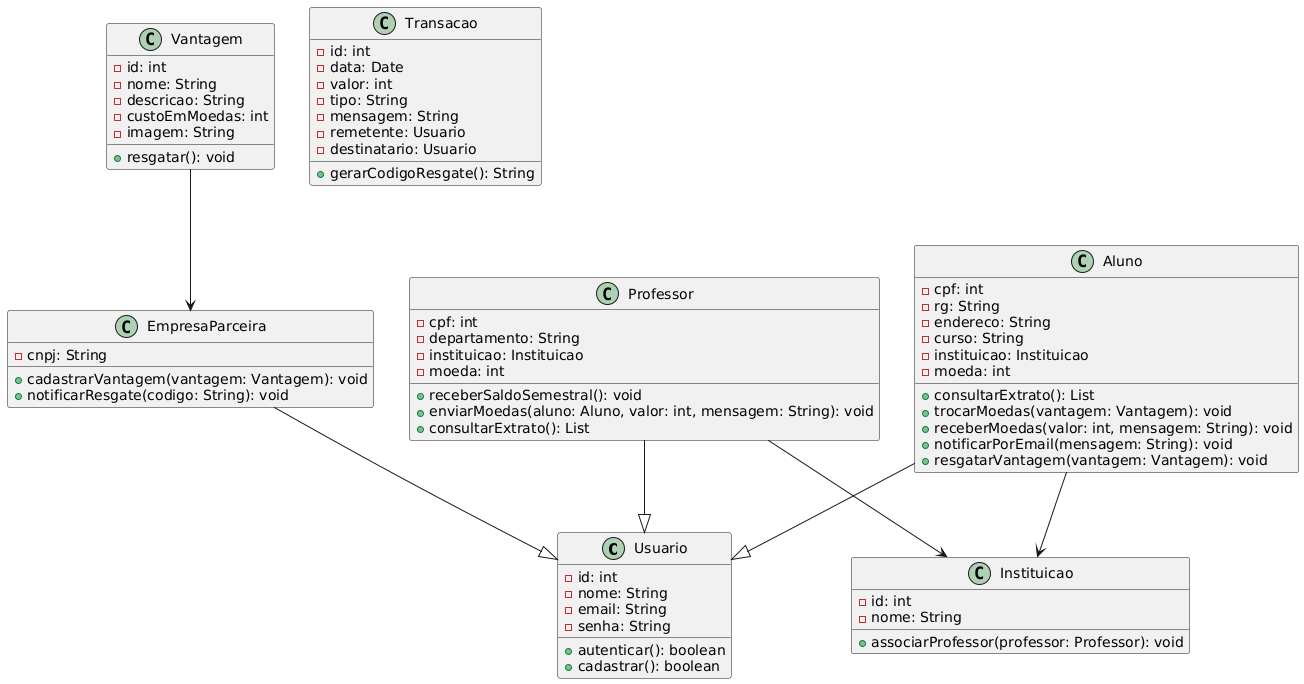

The diagram above was rendered by PlantUML. Its source (embedded in the PNG):
@startuml
class Usuario {
    - id: int
    - nome: String
    - email: String
    - senha: String
    + autenticar(): boolean
    + cadastrar(): boolean
}

class Aluno {
    - cpf: int
    - rg: String
    - endereco: String
    - curso: String
    - instituicao: Instituicao
    - moeda: int
    + consultarExtrato(): List
    + trocarMoedas(vantagem: Vantagem): void
    + receberMoedas(valor: int, mensagem: String): void
    + notificarPorEmail(mensagem: String): void
    + resgatarVantagem(vantagem: Vantagem): void
}

class Professor {
    - cpf: int
    - departamento: String
    - instituicao: Instituicao
    - moeda: int
    + receberSaldoSemestral(): void
    + enviarMoedas(aluno: Aluno, valor: int, mensagem: String): void
    + consultarExtrato(): List
}

class EmpresaParceira {
    - cnpj: String
    + cadastrarVantagem(vantagem: Vantagem): void
    + notificarResgate(codigo: String): void
}

class Instituicao {
    - id: int
    - nome: String
    + associarProfessor(professor: Professor): void
}

class Vantagem {
    - id: int
    - nome: String
    - descricao: String
    - custoEmMoedas: int
    - imagem: String
    + resgatar(): void
}

class Transacao {
    - id: int
    - data: Date
    - valor: int
    - tipo: String
    - mensagem: String
    - remetente: Usuario
    - destinatario: Usuario
    + gerarCodigoResgate(): String
}

Aluno         --|> Usuario
Professor     --|> Usuario
EmpresaParceira --|> Usuario

Aluno         --> Instituicao
Professor     --> Instituicao

Vantagem      --> EmpresaParceira
@enduml